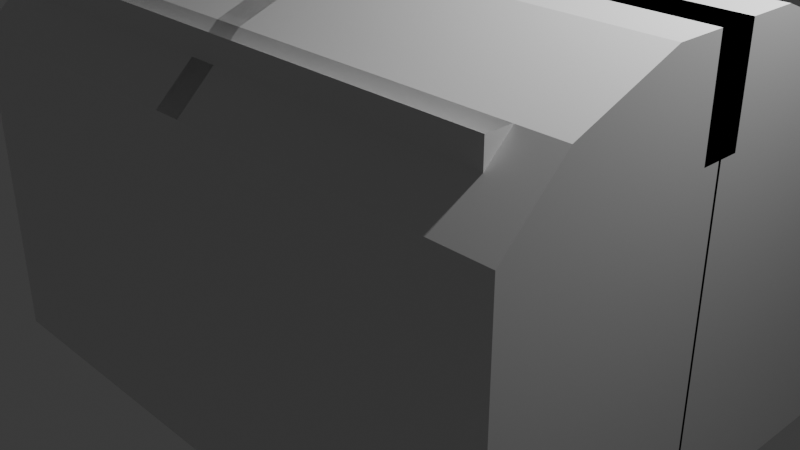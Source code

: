 # Source: Obj_Chest_Normal_A.blend  (saved by Blender 5.0.119; exported with 4.5.12 LTS)
import bpy
from mathutils import Matrix  # noqa: F401  (used for matrix-valued properties, if any)

bpy.ops.wm.read_factory_settings(use_empty=True)
scene = bpy.context.scene
scene.name = 'Scene'

# ---- collections
col_collection = bpy.data.collections.new('Collection'); scene.collection.children.link(col_collection)

# ---- materials (node trees are filled in below, after node groups)
mat_material = bpy.data.materials.new('Material')
mat_material.alpha_threshold = 0.0
mat_material.use_backface_culling_lightprobe_volume = False
mat_material.roughness = 0.5
mat_material.line_color = (0.0, 0.0, 0.0, 1.0)

# ---- material node trees
mat_material.use_nodes = True; mat_material.node_tree.nodes.clear()
_N = mat_material.node_tree.nodes; _L = mat_material.node_tree.links
n0 = _N.new('ShaderNodeOutputMaterial'); n0.name = 'Material Output'; n0.location = (200, 100)
n1 = _N.new('ShaderNodeBsdfPrincipled'); n1.name = 'Principled BSDF'; n1.location = (-200, 100)
_L.new(n1.outputs[0], n0.inputs[0])
n0.is_active_output = True

# ---- world
world_world = bpy.data.worlds.new('World'); scene.world = world_world
world_world.use_nodes = True; world_world.node_tree.nodes.clear()
_N = world_world.node_tree.nodes; _L = world_world.node_tree.links
n0 = _N.new('ShaderNodeOutputWorld'); n0.name = 'World Output'; n0.location = (200, 100)
n1 = _N.new('ShaderNodeBackground'); n1.name = 'Background'; n1.location = (-200, 100)
n1.inputs[0].default_value = (0.05088, 0.05088, 0.05088, 1.0)
_L.new(n1.outputs[0], n0.inputs[0])
n0.is_active_output = True
world_world.color = (0.05088, 0.05088, 0.05088)
world_world.sun_shadow_jitter_overblur = 0.0

# ---- cameras
cam_camera = bpy.data.cameras.new('Camera')
cam_camera.clip_end = 100.0
cam_camera.ortho_scale = 7.314

# ---- lights
light_light = bpy.data.lights.new('Light', 'POINT')
light_light.energy = 1000.0
light_light.shadow_soft_size = 0.1

# ---- meshes
me_cube = bpy.data.meshes.new('Cube')
me_cube.from_pydata([(1.0, -1.0, 1.0), (0.0, -1.0, 1.0), (0.0, -1.0, -1.0), (1.0, 0.005915, 1.0), (1.0, 0.005915, -1.0), (0.0, 0.005915, -1.0), (0.0, 0.005915, 1.0), (1.0, -1.0, 0.3333), (1.0, -1.0, -0.3333), (0.0, -1.0, 0.3333), (0.0, -1.0, -0.3333), (1.0, 0.005915, 0.3333), (1.0, 0.005915, -0.3333), (0.5, -1.0, 1.0), (0.5, 0.005915, 1.0), (0.5, 0.005915, -1.0), (0.5, -1.0, -0.3333), (0.5, -1.0, 0.3333), (1.0, -0.2866, 1.0), (0.0, -0.2866, -1.0), (0.0, -0.2866, 1.0), (1.0, -0.2866, -0.3333), (1.0, -0.2866, 0.3333), (0.5, -0.2866, 1.0), (0.0, -0.2866, -1.612), (0.0, -0.7291, -1.37), (1.0, 0.005915, -1.612), (0.5, 0.005915, -1.612), (0.0, 0.005915, -1.612)], [], [(22, 18, 0, 7), (17, 13, 1, 9), (23, 20, 1, 13), (16, 17, 9, 10), (21, 22, 7, 8), (8, 7, 17, 16), (18, 23, 13, 0), (7, 0, 13, 17), (2, 19, 24, 25), (5, 15, 27, 28), (3, 14, 23, 18), (12, 11, 22, 21), (14, 6, 20, 23), (11, 3, 18, 22), (15, 4, 26, 27), (19, 5, 28, 24)])
_uv = me_cube.uv_layers.new(name='UVMap')
_uv.uv.foreach_set('vector', [0.5417, 0.6608, 0.625, 0.6608, 0.625, 0.75, 0.5417, 0.75, 0.5417, 0.8125, 0.625, 0.8125, 0.625, 0.875, 0.5417, 0.875, 0.6875, 0.6608, 0.75, 0.6608, 0.75, 0.75, 0.6875, 0.75, 0.4583, 0.8125, 0.5417, 0.8125, 0.5417, 0.875, 0.4583, 0.875, 0.4583, 0.6608, 0.5417, 0.6608, 0.5417, 0.75, 0.4583, 0.75, 0.4583, 0.75, 0.5417, 0.75, 0.5417, 0.8125, 0.4583, 0.8125, 0.625, 0.6608, 0.6875, 0.6608, 0.6875, 0.75, 0.625, 0.75, 0.5417, 0.75, 0.625, 0.75, 0.625, 0.8125, 0.5417, 0.8125, 0.0, 0.0, 0.0, 0.0, 0.0, 0.0, 0.0, 0.0, 0.0, 0.0, 0.0, 0.0, 0.0, 0.0, 0.0, 0.0, 0.625, 0.6243, 0.6875, 0.6243, 0.6875, 0.6608, 0.625, 0.6608, 0.4583, 0.6243, 0.5417, 0.6243, 0.5417, 0.6608, 0.4583, 0.6608, 0.6875, 0.6243, 0.75, 0.6243, 0.75, 0.6608, 0.6875, 0.6608, 0.5417, 0.6243, 0.625, 0.6243, 0.625, 0.6608, 0.5417, 0.6608, 0.0, 0.0, 0.0, 0.0, 0.0, 0.0, 0.0, 0.0, 0.0, 0.0, 0.0, 0.0, 0.0, 0.0, 0.0, 0.0])
me_cube.materials.append(mat_material)
me_cube.use_mirror_vertex_groups = False
me_cube.update()
me_cube_001 = bpy.data.meshes.new('Cube.001')
me_cube_001.from_pydata([(1.0, -1.0, -1.0), (0.0, -1.0, -1.0), (1.0, 0.005915, -1.0), (1.0, -1.0, -0.3333), (0.0, -1.0, -0.3333), (1.0, 0.005915, -0.3333), (0.5, -1.0, -1.0), (0.5, -1.0, -0.3333), (1.0, -0.2866, -1.0), (1.0, -0.2866, -0.3333), (0.5, -0.7291, -1.37), (1.0, -0.7291, -1.37), (0.0, -0.2866, -1.612), (0.0, -0.7291, -1.37), (1.0, -0.2866, -1.612), (1.0, 0.005915, -1.612), (0.5, 0.005915, -1.612), (0.0, 0.005915, -1.612), (0.5, -0.2866, -1.612), (0.8618, -0.8416, -0.3333), (0.0, -0.8416, -0.3333), (0.8618, 0.0, -0.3333), (0.5411, -0.8416, -0.3333), (0.8618, -0.2569, -0.3333), (0.8618, -0.8416, -1.372), (0.0, -0.8416, -1.372), (0.8618, 0.0, -1.372), (0.5411, -0.8416, -1.372), (0.8618, -0.2569, -1.372), (0.0, -0.2504, -0.3333), (0.5411, -0.2504, -0.3333), (0.0, 0.0, -0.3333), (0.5411, 0.0, -0.3333)], [], [(8, 0, 11, 14), (6, 7, 4, 1), (8, 9, 3, 0), (0, 3, 7, 6), (2, 5, 9, 8), (6, 1, 13, 10), (18, 14, 11, 10), (12, 18, 10, 13), (17, 16, 18, 12), (16, 15, 14, 18), (0, 6, 10, 11), (2, 8, 14, 15), (4, 7, 22, 20), (7, 3, 19, 22), (3, 9, 23, 19), (9, 5, 21, 23), (22, 19, 24, 27), (20, 22, 27, 25), (23, 21, 26, 28), (19, 23, 28, 24), (22, 20, 29, 30), (30, 29, 31, 32), (30, 23, 19, 22), (32, 21, 23, 30)])
_uv = me_cube_001.uv_layers.new(name='UVMap')
_uv.uv.foreach_set('vector', [0.375, 0.6608, 0.375, 0.75, 0.375, 0.7161, 0.375, 0.6608, 0.375, 0.8125, 0.4583, 0.8125, 0.4583, 0.875, 0.375, 0.875, 0.375, 0.6608, 0.4583, 0.6608, 0.4583, 0.75, 0.375, 0.75, 0.375, 0.75, 0.4583, 0.75, 0.4583, 0.8125, 0.375, 0.8125, 0.375, 0.6243, 0.4583, 0.6243, 0.4583, 0.6608, 0.375, 0.6608, 0.375, 0.8125, 0.375, 0.875, 0.375, 0.875, 0.375, 0.8125, 0.3125, 0.6608, 0.375, 0.6608, 0.375, 0.7161, 0.3125, 0.7161, 0.25, 0.6608, 0.3125, 0.6608, 0.3125, 0.7161, 0.25, 0.7161, 0.25, 0.6243, 0.3125, 0.6243, 0.3125, 0.6608, 0.25, 0.6608, 0.3125, 0.6243, 0.375, 0.6243, 0.375, 0.6608, 0.3125, 0.6608, 0.375, 0.75, 0.375, 0.8125, 0.375, 0.8125, 0.375, 0.7161, 0.375, 0.6243, 0.375, 0.6608, 0.375, 0.6608, 0.375, 0.6243, 0.4583, 0.875, 0.4583, 0.8125, 0.4583, 0.8179, 0.4583, 0.875, 0.4583, 0.8125, 0.4583, 0.75, 0.4583, 0.75, 0.4583, 0.8179, 0.4583, 0.75, 0.4583, 0.6608, 0.4583, 0.6448, 0.4583, 0.75, 0.4583, 0.6608, 0.4583, 0.6243, 0.4583, 0.6243, 0.4583, 0.6448, 0.4583, 0.8179, 0.4583, 0.75, 0.4583, 0.75, 0.4583, 0.8179, 0.4583, 0.875, 0.4583, 0.8179, 0.4583, 0.8179, 0.4583, 0.875, 0.4583, 0.6448, 0.4583, 0.6243, 0.4583, 0.6243, 0.4583, 0.6448, 0.4583, 0.75, 0.4583, 0.6448, 0.4583, 0.6448, 0.4583, 0.75, 0.4583, 0.8179, 0.4583, 0.875, 0.4583, 0.875, 0.4583, 0.8179, 0.4583, 0.8179, 0.4583, 0.875, 0.4583, 0.875, 0.4583, 0.8179, 0.0, 0.0, 0.0, 0.0, 0.0, 0.0, 0.0, 0.0, 0.0, 0.0, 0.0, 0.0, 0.0, 0.0, 0.0, 0.0])
me_cube_001.materials.append(mat_material)
me_cube_001.use_mirror_vertex_groups = False
me_cube_001.update()

# ---- objects
ob_chest = bpy.data.objects.new('Chest', me_cube)
ob_light = bpy.data.objects.new('Light', light_light)
ob_camera = bpy.data.objects.new('Camera', cam_camera)
ob_lid = bpy.data.objects.new('Lid', me_cube_001)

# ---- transforms, parenting, visibility, modifiers, constraints
ob_chest.location = (0.0, 0.0, 0.0)
ob_chest.scale = (-3.468, -2.466, -1.719)
ob_chest.lock_rotations_4d = False
ob_chest.empty_display_type = 'ARROWS'
ob_chest.lineart.crease_threshold = 0.0
_m = ob_chest.modifiers.new('Mirror', 'MIRROR')
_m.use_axis = (True, True, False)
_m = ob_chest.modifiers.new('Solidify', 'SOLIDIFY')
_m.thickness = 0.09
ob_light.location = (4.076, 1.005, 5.904)
ob_light.rotation_euler = (0.6503, 0.05522, 1.866)
ob_light.lock_rotations_4d = False
ob_light.empty_display_type = 'ARROWS'
ob_light.color = (0.0, 0.0, 0.0, 0.0)
ob_light.lineart.crease_threshold = 0.0
ob_camera.location = (7.359, -6.926, 4.958)
ob_camera.rotation_euler = (1.109, 0.0, 0.8149)
ob_camera.lock_rotations_4d = False
ob_camera.empty_display_type = 'ARROWS'
ob_camera.color = (0.0, 0.0, 0.0, 0.0)
ob_camera.display_type = 'WIRE'
ob_camera.lineart.crease_threshold = 0.0
ob_lid.location = (0.0, 0.0, 0.0)
ob_lid.scale = (-3.468, -2.466, -1.719)
ob_lid.lock_rotations_4d = False
ob_lid.empty_display_type = 'ARROWS'
ob_lid.lineart.crease_threshold = 0.0
_m = ob_lid.modifiers.new('Mirror', 'MIRROR')
_m.use_axis = (True, True, False)
_m.use_clip = True

# ---- collection membership
col_collection.objects.link(ob_chest)
col_collection.objects.link(ob_light)
col_collection.objects.link(ob_camera)
col_collection.objects.link(ob_lid)

# ---- scene / render settings (as saved in the file)
scene.camera = ob_camera
scene.frame_start = 1; scene.frame_end = 250; scene.frame_set(1)
scene.render.engine = 'BLENDER_EEVEE_NEXT'
scene.render.bake_bias = 0.0
scene.render.bake_samples = 0
scene.cycles.sampling_pattern = 'TABULATED_SOBOL'
scene.eevee.use_volume_custom_range = False
bpy.context.view_layer.update()
